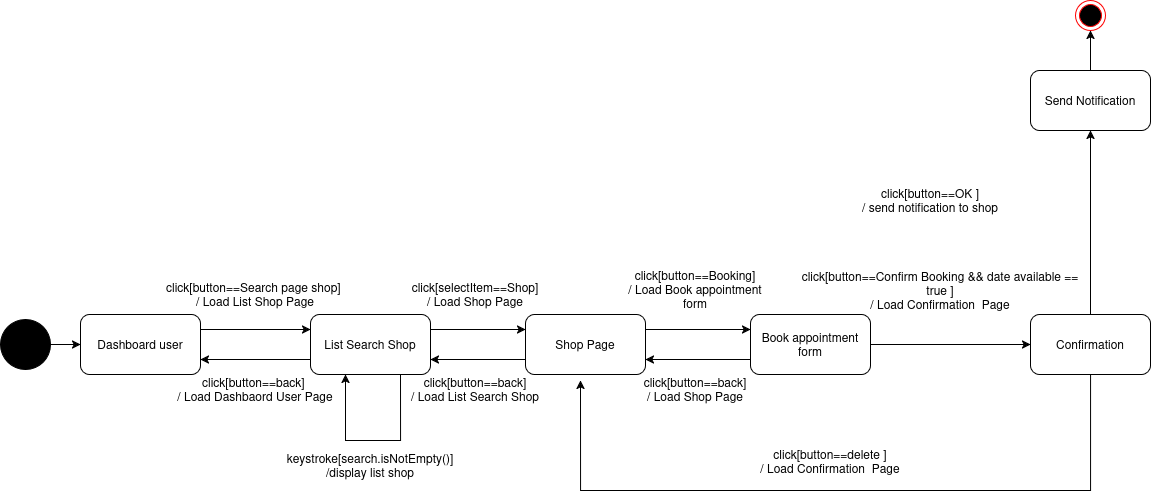

The diagram above was exported from draw.io. Its source (the exported page's mxGraphModel, read from the mxfile embedded in the PNG):
<mxGraphModel dx="2109" dy="944" grid="1" gridSize="10" guides="1" tooltips="1" connect="1" arrows="1" fold="1" page="1" pageScale="1" pageWidth="1169" pageHeight="827" math="0" shadow="0">
  <root>
    <mxCell id="0" />
    <mxCell id="1" parent="0" />
    <mxCell id="nq_246c9mJSISVDpBTwx-8" edge="1" parent="1" source="nq_246c9mJSISVDpBTwx-4" style="edgeStyle=orthogonalEdgeStyle;rounded=0;orthogonalLoop=1;jettySize=auto;html=1;entryX=0;entryY=0.5;entryDx=0;entryDy=0;" target="nq_246c9mJSISVDpBTwx-7">
      <mxGeometry relative="1" as="geometry" />
    </mxCell>
    <mxCell id="nq_246c9mJSISVDpBTwx-4" parent="1" style="ellipse;whiteSpace=wrap;html=1;aspect=fixed;fillColor=#000000;" value="" vertex="1">
      <mxGeometry height="50" width="50" y="389" as="geometry" />
    </mxCell>
    <mxCell id="nq_246c9mJSISVDpBTwx-16" edge="1" parent="1" source="nq_246c9mJSISVDpBTwx-19" style="edgeStyle=orthogonalEdgeStyle;rounded=0;orthogonalLoop=1;jettySize=auto;html=1;exitX=0.75;exitY=1;exitDx=0;exitDy=0;entryX=1;entryY=0;entryDx=0;entryDy=0;" target="nq_246c9mJSISVDpBTwx-45">
      <mxGeometry relative="1" as="geometry">
        <Array as="points">
          <mxPoint x="400" y="510" />
          <mxPoint x="345" y="510" />
        </Array>
        <mxPoint x="400" y="590" as="targetPoint" />
      </mxGeometry>
    </mxCell>
    <mxCell id="nq_246c9mJSISVDpBTwx-21" edge="1" parent="1" source="nq_246c9mJSISVDpBTwx-7" style="edgeStyle=orthogonalEdgeStyle;rounded=0;orthogonalLoop=1;jettySize=auto;html=1;exitX=1;exitY=0.25;exitDx=0;exitDy=0;entryX=0;entryY=0.25;entryDx=0;entryDy=0;" target="nq_246c9mJSISVDpBTwx-19">
      <mxGeometry relative="1" as="geometry" />
    </mxCell>
    <mxCell id="nq_246c9mJSISVDpBTwx-7" parent="1" style="rounded=1;whiteSpace=wrap;html=1;" value="Dashboard user" vertex="1">
      <mxGeometry height="60" width="120" x="80" y="384" as="geometry" />
    </mxCell>
    <mxCell id="nq_246c9mJSISVDpBTwx-22" edge="1" parent="1" source="nq_246c9mJSISVDpBTwx-19" style="edgeStyle=orthogonalEdgeStyle;rounded=0;orthogonalLoop=1;jettySize=auto;html=1;exitX=0;exitY=0.75;exitDx=0;exitDy=0;entryX=1;entryY=0.75;entryDx=0;entryDy=0;" target="nq_246c9mJSISVDpBTwx-7">
      <mxGeometry relative="1" as="geometry" />
    </mxCell>
    <mxCell id="nq_246c9mJSISVDpBTwx-24" edge="1" parent="1" source="nq_246c9mJSISVDpBTwx-19" style="edgeStyle=orthogonalEdgeStyle;rounded=0;orthogonalLoop=1;jettySize=auto;html=1;exitX=1;exitY=0.25;exitDx=0;exitDy=0;entryX=0;entryY=0.25;entryDx=0;entryDy=0;" target="nq_246c9mJSISVDpBTwx-23">
      <mxGeometry relative="1" as="geometry" />
    </mxCell>
    <mxCell id="nq_246c9mJSISVDpBTwx-19" parent="1" style="rounded=1;whiteSpace=wrap;html=1;" value="List Search Shop" vertex="1">
      <mxGeometry height="60" width="120" x="310" y="384" as="geometry" />
    </mxCell>
    <mxCell id="nq_246c9mJSISVDpBTwx-25" edge="1" parent="1" source="nq_246c9mJSISVDpBTwx-23" style="edgeStyle=orthogonalEdgeStyle;rounded=0;orthogonalLoop=1;jettySize=auto;html=1;exitX=0;exitY=0.75;exitDx=0;exitDy=0;entryX=1;entryY=0.75;entryDx=0;entryDy=0;" target="nq_246c9mJSISVDpBTwx-19">
      <mxGeometry relative="1" as="geometry" />
    </mxCell>
    <mxCell id="nq_246c9mJSISVDpBTwx-27" edge="1" parent="1" source="nq_246c9mJSISVDpBTwx-23" style="edgeStyle=orthogonalEdgeStyle;rounded=0;orthogonalLoop=1;jettySize=auto;html=1;exitX=1;exitY=0.25;exitDx=0;exitDy=0;entryX=0;entryY=0.25;entryDx=0;entryDy=0;" target="nq_246c9mJSISVDpBTwx-26">
      <mxGeometry relative="1" as="geometry" />
    </mxCell>
    <mxCell id="nq_246c9mJSISVDpBTwx-23" parent="1" style="rounded=1;whiteSpace=wrap;html=1;" value="Shop Page" vertex="1">
      <mxGeometry height="60" width="120" x="525" y="384" as="geometry" />
    </mxCell>
    <mxCell id="nq_246c9mJSISVDpBTwx-28" edge="1" parent="1" source="nq_246c9mJSISVDpBTwx-26" style="edgeStyle=orthogonalEdgeStyle;rounded=0;orthogonalLoop=1;jettySize=auto;html=1;exitX=0;exitY=0.75;exitDx=0;exitDy=0;entryX=1;entryY=0.75;entryDx=0;entryDy=0;" target="nq_246c9mJSISVDpBTwx-23">
      <mxGeometry relative="1" as="geometry" />
    </mxCell>
    <mxCell id="nq_246c9mJSISVDpBTwx-31" edge="1" parent="1" source="nq_246c9mJSISVDpBTwx-26" style="edgeStyle=orthogonalEdgeStyle;rounded=0;orthogonalLoop=1;jettySize=auto;html=1;exitX=1;exitY=0.5;exitDx=0;exitDy=0;entryX=0;entryY=0.5;entryDx=0;entryDy=0;" target="nq_246c9mJSISVDpBTwx-30">
      <mxGeometry relative="1" as="geometry" />
    </mxCell>
    <mxCell id="nq_246c9mJSISVDpBTwx-26" parent="1" style="rounded=1;whiteSpace=wrap;html=1;" value="&lt;div&gt;Book appointment&lt;/div&gt;&lt;div&gt;form&lt;/div&gt;" vertex="1">
      <mxGeometry height="60" width="120" x="750" y="384" as="geometry" />
    </mxCell>
    <mxCell id="nq_246c9mJSISVDpBTwx-34" edge="1" parent="1" source="nq_246c9mJSISVDpBTwx-30" style="edgeStyle=orthogonalEdgeStyle;rounded=0;orthogonalLoop=1;jettySize=auto;html=1;entryX=0.5;entryY=1;entryDx=0;entryDy=0;" target="nq_246c9mJSISVDpBTwx-33">
      <mxGeometry relative="1" as="geometry" />
    </mxCell>
    <mxCell id="nq_246c9mJSISVDpBTwx-54" edge="1" parent="1" source="nq_246c9mJSISVDpBTwx-30" style="edgeStyle=orthogonalEdgeStyle;rounded=0;orthogonalLoop=1;jettySize=auto;html=1;">
      <mxGeometry relative="1" as="geometry">
        <Array as="points">
          <mxPoint x="1090" y="560" />
          <mxPoint x="580" y="560" />
        </Array>
        <mxPoint x="580.0000000000002" y="450" as="targetPoint" />
      </mxGeometry>
    </mxCell>
    <mxCell id="nq_246c9mJSISVDpBTwx-30" parent="1" style="rounded=1;whiteSpace=wrap;html=1;" value="Confirmation" vertex="1">
      <mxGeometry height="60" width="120" x="1030" y="384" as="geometry" />
    </mxCell>
    <mxCell id="nq_246c9mJSISVDpBTwx-36" edge="1" parent="1" source="nq_246c9mJSISVDpBTwx-33" style="edgeStyle=orthogonalEdgeStyle;rounded=0;orthogonalLoop=1;jettySize=auto;html=1;exitX=0.5;exitY=0;exitDx=0;exitDy=0;entryX=0.5;entryY=1;entryDx=0;entryDy=0;" target="nq_246c9mJSISVDpBTwx-35">
      <mxGeometry relative="1" as="geometry" />
    </mxCell>
    <mxCell id="nq_246c9mJSISVDpBTwx-33" parent="1" style="rounded=1;whiteSpace=wrap;html=1;" value="Send Notification" vertex="1">
      <mxGeometry height="60" width="120" x="1030" y="140" as="geometry" />
    </mxCell>
    <mxCell id="nq_246c9mJSISVDpBTwx-35" parent="1" style="ellipse;html=1;shape=endState;fillColor=#000000;strokeColor=#ff0000;" value="" vertex="1">
      <mxGeometry height="30" width="30" x="1075" y="70" as="geometry" />
    </mxCell>
    <mxCell id="nq_246c9mJSISVDpBTwx-37" parent="1" style="text;html=1;whiteSpace=wrap;strokeColor=none;fillColor=none;align=center;verticalAlign=middle;rounded=0;autosize=1;resizable=0;" value="&lt;div&gt;click[button==Search page shop]&amp;nbsp;&lt;/div&gt;&lt;div&gt;/ Load List Shop Page&lt;/div&gt;" vertex="1">
      <mxGeometry height="40" width="200" x="155" y="344" as="geometry" />
    </mxCell>
    <mxCell id="nq_246c9mJSISVDpBTwx-45" parent="1" style="text;html=1;whiteSpace=wrap;strokeColor=none;fillColor=none;align=center;verticalAlign=middle;rounded=0;" value="&lt;div&gt;click[button==back]&amp;nbsp;&lt;/div&gt;&lt;div&gt;/ Load Dashbaord User Page&lt;/div&gt;" vertex="1">
      <mxGeometry height="30" width="180" x="165" y="444" as="geometry" />
    </mxCell>
    <mxCell id="nq_246c9mJSISVDpBTwx-46" parent="1" style="text;html=1;whiteSpace=wrap;strokeColor=none;fillColor=none;align=center;verticalAlign=middle;rounded=0;" value="&lt;div&gt;keystroke[search.isNotEmpty()]&lt;/div&gt;&lt;div&gt;/display list shop&lt;/div&gt;" vertex="1">
      <mxGeometry height="30" width="140" x="300" y="520" as="geometry" />
    </mxCell>
    <mxCell id="nq_246c9mJSISVDpBTwx-48" parent="1" style="text;html=1;whiteSpace=wrap;strokeColor=none;fillColor=none;align=center;verticalAlign=middle;rounded=0;" value="&lt;div&gt;click[selectItem==Shop]&lt;/div&gt;&lt;div&gt;/ Load Shop Page&lt;/div&gt;" vertex="1">
      <mxGeometry height="30" width="130" x="410" y="349" as="geometry" />
    </mxCell>
    <mxCell id="nq_246c9mJSISVDpBTwx-49" parent="1" style="text;html=1;whiteSpace=wrap;strokeColor=none;fillColor=none;align=center;verticalAlign=middle;rounded=0;" value="&lt;div&gt;click[button==back]&lt;/div&gt;&lt;div&gt;/ Load List Search Shop&lt;/div&gt;" vertex="1">
      <mxGeometry height="30" width="130" x="410" y="444" as="geometry" />
    </mxCell>
    <mxCell id="nq_246c9mJSISVDpBTwx-50" parent="1" style="text;html=1;whiteSpace=wrap;strokeColor=none;fillColor=none;align=center;verticalAlign=middle;rounded=0;" value="&lt;div&gt;click[button==back]&lt;/div&gt;&lt;div&gt;/ Load Shop Page&lt;/div&gt;" vertex="1">
      <mxGeometry height="30" width="130" x="630" y="444" as="geometry" />
    </mxCell>
    <mxCell id="nq_246c9mJSISVDpBTwx-51" parent="1" style="text;html=1;whiteSpace=wrap;strokeColor=none;fillColor=none;align=center;verticalAlign=middle;rounded=0;" value="&lt;div&gt;click[button==Booking]&lt;/div&gt;&lt;div&gt;/ Load Book appointment form&lt;/div&gt;" vertex="1">
      <mxGeometry height="30" width="160" x="615" y="344" as="geometry" />
    </mxCell>
    <mxCell id="nq_246c9mJSISVDpBTwx-52" parent="1" style="text;html=1;whiteSpace=wrap;strokeColor=none;fillColor=none;align=center;verticalAlign=middle;rounded=0;" value="&lt;div&gt;click[button==Confirm Booking &amp;amp;&amp;amp; date available == true ]&lt;/div&gt;&lt;div&gt;/ Load Confirmation&amp;nbsp; Page&lt;/div&gt;" vertex="1">
      <mxGeometry height="39" width="300" x="790" y="340" as="geometry" />
    </mxCell>
    <mxCell id="nq_246c9mJSISVDpBTwx-53" parent="1" style="text;html=1;whiteSpace=wrap;strokeColor=none;fillColor=none;align=center;verticalAlign=middle;rounded=0;" value="&lt;div&gt;click[button==delete ]&lt;/div&gt;&lt;div&gt;/ Load Confirmation&amp;nbsp; Page&lt;/div&gt;" vertex="1">
      <mxGeometry height="39" width="300" x="680" y="511" as="geometry" />
    </mxCell>
    <mxCell id="nq_246c9mJSISVDpBTwx-55" parent="1" style="text;html=1;whiteSpace=wrap;strokeColor=none;fillColor=none;align=center;verticalAlign=middle;rounded=0;" value="&lt;div&gt;click[button==OK ]&lt;/div&gt;&lt;div&gt;/ send notification to shop&lt;/div&gt;" vertex="1">
      <mxGeometry height="39" width="300" x="780" y="250" as="geometry" />
    </mxCell>
  </root>
</mxGraphModel>